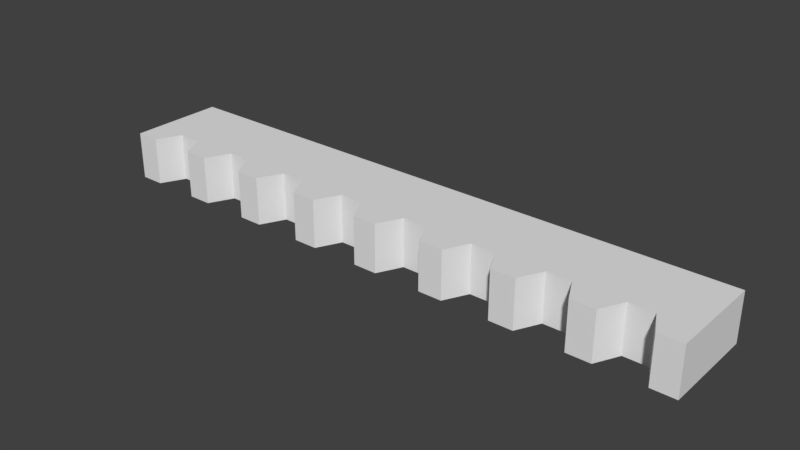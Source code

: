 # Source: BoardTop.blend  (saved by Blender 2.79.0; exported with 4.5.12 LTS)
import bpy
from mathutils import Matrix  # noqa: F401  (used for matrix-valued properties, if any)

bpy.ops.wm.read_factory_settings(use_empty=True)
scene = bpy.context.scene
scene.name = 'Scene'

# ---- collections
col_collection_1 = bpy.data.collections.new('Collection 1'); scene.collection.children.link(col_collection_1)

# ---- world
world_world = bpy.data.worlds.new('World'); scene.world = world_world
world_world.color = (0.05088, 0.05088, 0.05088)
world_world.use_sun_shadow = False
world_world.sun_shadow_jitter_overblur = 0.0
world_world.cycles.sampling_method = 'MANUAL'

# ---- meshes
me_board_top = bpy.data.meshes.new('board top')
me_board_top.from_pydata([(-0.7935, -0.04629, 0.06647), (-0.7935, -0.04629, -0.06053), (-0.73, -0.04629, 0.06647), (-0.73, -0.04629, -0.06053), (-0.5395, -0.04629, -0.06053), (-0.5395, -0.04629, 0.06647), (-0.603, -0.04629, -0.06053), (-0.603, -0.04629, 0.06647), (-0.349, -0.04629, -0.06053), (-0.349, -0.04629, 0.06647), (-0.4125, -0.04629, -0.06053), (-0.4125, -0.04629, 0.06647), (-0.1585, -0.04629, -0.06053), (-0.1585, -0.04629, 0.06647), (-0.222, -0.04629, -0.06053), (-0.222, -0.04629, 0.06647), (0.03205, -0.04629, -0.06053), (0.03205, -0.04629, 0.06647), (-0.03145, -0.04629, -0.06053), (-0.03145, -0.04629, 0.06647), (0.2225, -0.04629, -0.06053), (0.2225, -0.04629, 0.06647), (0.159, -0.04629, -0.06053), (0.159, -0.04629, 0.06647), (0.413, -0.04629, -0.06053), (0.413, -0.04629, 0.06647), (0.3495, -0.04629, -0.06053), (0.3495, -0.04629, 0.06647), (0.6035, -0.04629, -0.06053), (0.6035, -0.04629, 0.06647), (0.54, -0.04629, -0.06053), (0.54, -0.04629, 0.06647), (-0.7935, 0.2077, 0.06647), (-0.7935, 0.2077, -0.06053), (-0.6982, 0.01721, 0.06647), (-0.6347, 0.01721, 0.06647), (0.794, 0.2077, 0.06647), (0.0638, 0.01721, 0.06647), (0.1273, 0.01721, 0.06647), (-0.3172, 0.01721, 0.06647), (-0.2537, 0.01721, 0.06647), (-0.0632, 0.01721, 0.06647), (-0.4442, 0.01721, 0.06647), (0.4448, 0.01721, 0.06647), (0.5083, 0.01721, 0.06647), (-0.5077, 0.01721, 0.06647), (-0.1267, 0.01721, 0.06647), (0.3178, 0.01721, 0.06647), (0.2543, 0.01721, 0.06647), (0.7305, -0.04629, 0.06647), (0.794, -0.04629, 0.06647), (0.6988, 0.01721, 0.06647), (0.6353, 0.01721, 0.06647), (0.794, 0.2077, -0.06053), (0.794, -0.04629, -0.06053), (0.7305, -0.04629, -0.06053), (0.6988, 0.01721, -0.06053), (0.6353, 0.01721, -0.06053), (0.5083, 0.01721, -0.06053), (0.4448, 0.01721, -0.06053), (0.3178, 0.01721, -0.06053), (0.2543, 0.01721, -0.06053), (0.1273, 0.01721, -0.06053), (0.0638, 0.01721, -0.06053), (-0.3172, 0.01721, -0.06053), (-0.0632, 0.01721, -0.06053), (-0.1267, 0.01721, -0.06053), (-0.2537, 0.01721, -0.06053), (-0.4442, 0.01721, -0.06053), (-0.5077, 0.01721, -0.06053), (-0.6347, 0.01721, -0.06053), (-0.6982, 0.01721, -0.06053), (0.7623, 0.2077, -0.02878), (-0.7617, 0.2077, -0.02878), (-0.7617, 0.2077, 0.03472), (0.7623, 0.2077, 0.03472), (-0.7617, 0.176, -0.02878), (0.7623, 0.176, -0.02878), (0.7623, 0.176, 0.03472), (-0.7617, 0.176, 0.03472), (0.6035, -0.04629, -0.06053), (0.6035, -0.04629, 0.06647), (0.7305, -0.04629, -0.06053), (0.413, -0.04629, -0.06053), (0.413, -0.04629, 0.06647), (0.54, -0.04629, -0.06053), (0.2225, -0.04629, -0.06053), (0.2225, -0.04629, 0.06647), (0.3495, -0.04629, -0.06053), (0.3495, -0.04629, 0.06647), (0.03205, -0.04629, -0.06053), (0.03205, -0.04629, 0.06647), (0.159, -0.04629, -0.06053), (0.159, -0.04629, 0.06647), (-0.1585, -0.04629, -0.06053), (-0.1585, -0.04629, 0.06647), (-0.03145, -0.04629, -0.06053), (-0.03145, -0.04629, 0.06647), (-0.349, -0.04629, -0.06053), (-0.349, -0.04629, 0.06647), (-0.222, -0.04629, -0.06053), (-0.5395, -0.04629, -0.06053), (-0.5395, -0.04629, 0.06647), (-0.4125, -0.04629, -0.06053), (-0.73, -0.04629, -0.06053), (-0.73, -0.04629, 0.06647), (-0.603, -0.04629, -0.06053)], [], [(0, 1, 2), (2, 1, 3), (4, 5, 6), (6, 5, 7), (8, 9, 10), (10, 9, 11), (12, 13, 14), (14, 13, 15), (16, 17, 18), (18, 17, 19), (20, 21, 22), (22, 21, 23), (24, 25, 26), (26, 25, 27), (28, 29, 30), (30, 29, 31), (32, 33, 0), (0, 33, 1), (32, 0, 2), (2, 34, 32), (32, 34, 35), (32, 35, 36), (37, 38, 36), (39, 40, 36), (41, 19, 17), (42, 11, 9), (43, 44, 36), (9, 39, 42), (42, 39, 36), (42, 36, 45), (45, 36, 35), (45, 35, 5), (5, 35, 7), (17, 37, 41), (41, 37, 36), (41, 36, 46), (46, 36, 40), (46, 40, 13), (13, 40, 15), (47, 27, 25), (25, 43, 47), (47, 43, 36), (47, 36, 48), (48, 36, 38), (48, 38, 21), (21, 38, 23), (49, 50, 51), (51, 50, 36), (51, 36, 52), (52, 36, 44), (52, 44, 29), (29, 44, 31), (53, 36, 54), (54, 36, 50), (54, 55, 53), (53, 55, 56), (53, 56, 57), (28, 30, 57), (57, 30, 58), (57, 58, 53), (53, 58, 59), (24, 26, 59), (59, 26, 60), (59, 60, 53), (53, 60, 61), (20, 22, 61), (61, 22, 62), (61, 62, 53), (53, 62, 63), (64, 8, 10), (16, 18, 63), (63, 18, 65), (63, 65, 53), (53, 65, 66), (12, 14, 66), (66, 14, 67), (66, 67, 53), (53, 67, 64), (53, 64, 68), (68, 64, 10), (4, 6, 69), (69, 6, 70), (3, 1, 71), (71, 1, 33), (71, 33, 70), (70, 33, 53), (70, 53, 69), (69, 53, 68), (72, 53, 73), (73, 53, 33), (73, 33, 74), (74, 33, 32), (74, 32, 75), (75, 32, 36), (75, 36, 72), (72, 36, 53), (54, 50, 55), (55, 50, 49), (76, 77, 73), (73, 77, 72), (77, 78, 72), (72, 78, 75), (78, 79, 75), (75, 79, 74), (79, 76, 74), (74, 76, 73), (79, 78, 76), (76, 78, 77), (80, 57, 81), (81, 57, 52), (57, 56, 52), (52, 56, 51), (56, 82, 51), (51, 82, 49), (83, 59, 84), (84, 59, 43), (59, 58, 43), (43, 58, 44), (58, 85, 44), (44, 85, 31), (86, 61, 87), (87, 61, 48), (61, 60, 48), (48, 60, 47), (60, 88, 47), (47, 88, 89), (90, 63, 91), (91, 63, 37), (63, 62, 37), (37, 62, 38), (62, 92, 38), (38, 92, 93), (94, 66, 95), (95, 66, 46), (66, 65, 46), (46, 65, 41), (65, 96, 41), (41, 96, 97), (98, 64, 99), (99, 64, 39), (64, 67, 39), (39, 67, 40), (67, 100, 40), (40, 100, 15), (101, 69, 102), (102, 69, 45), (69, 68, 45), (45, 68, 42), (68, 103, 42), (42, 103, 11), (104, 71, 105), (105, 71, 34), (71, 70, 34), (34, 70, 35), (70, 106, 35), (35, 106, 7)])
me_board_top.use_remesh_preserve_volume = False
me_board_top.use_remesh_preserve_attributes = False
me_board_top.use_mirror_vertex_groups = False
me_board_top.update()

# ---- objects
ob_board_top = bpy.data.objects.new('board top', me_board_top)

# ---- transforms, parenting, visibility, modifiers, constraints
ob_board_top.location = (0.0, 0.0, 0.0)
ob_board_top.lineart.crease_threshold = 0.0

# ---- collection membership
col_collection_1.objects.link(ob_board_top)

# ---- scene / render settings (as saved in the file)
scene.frame_start = 1; scene.frame_end = 250; scene.frame_set(1)
scene.render.engine = 'BLENDER_EEVEE_NEXT'
scene.render.resolution_percentage = 50
scene.render.dither_intensity = 0.0
scene.cycles.use_denoising = False
scene.cycles.samples = 128
scene.cycles.sampling_pattern = 'TABULATED_SOBOL'
scene.cycles.use_adaptive_sampling = False
scene.cycles.use_light_tree = False
scene.cycles.blur_glossy = 0.0
scene.cycles.sample_clamp_indirect = 0.0
scene.view_settings.view_transform = 'Standard'
bpy.context.view_layer.update()

# ---- added for rendering (the .blend has no active camera and no usable light): camera, sun
cam_auto = bpy.data.cameras.new('AutoCamera')
cam_auto.lens = 50.0
cam_auto.sensor_width = 36.0
cam_auto.clip_end = 1000.0
ob_auto_camera = bpy.data.objects.new('AutoCamera', cam_auto)
scene.collection.objects.link(ob_auto_camera)
ob_auto_camera.location = (1.49241, -1.70982, 1.19665)
ob_auto_camera.rotation_euler = (1.09748, -7.21219e-08, 0.694738)
scene.camera = ob_auto_camera
light_auto_sun = bpy.data.lights.new('AutoSun', 'SUN')
light_auto_sun.energy = 3.0
light_auto_sun.angle = 0.0523599
ob_auto_sun = bpy.data.objects.new('AutoSun', light_auto_sun)
scene.collection.objects.link(ob_auto_sun)
ob_auto_sun.rotation_euler = (0.872665, 0.174533, 0.523599)
bpy.context.view_layer.update()
